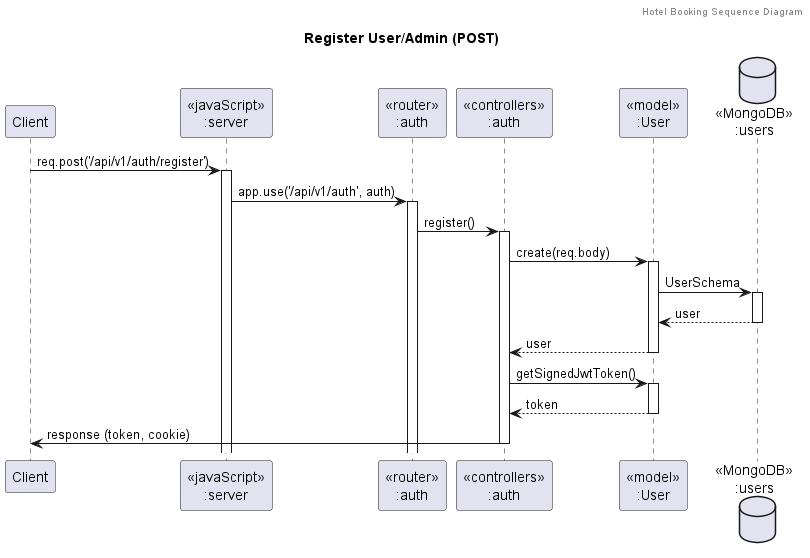

The diagram above was rendered by PlantUML. Its source (embedded in the PNG):
@startuml Register User/Admin (POST)
header Hotel Booking Sequence Diagram
title "Register User/Admin (POST)"

participant "Client" as client
participant "<<javaScript>>\n:server" as server
participant "<<router>>\n:auth" as routerAuth
participant "<<controllers>>\n:auth" as controllersAuth
participant "<<model>>\n:User" as modelUser
database "<<MongoDB>>\n:users" as Database

client->server ++:req.post('/api/v1/auth/register')
server->routerAuth ++:app.use('/api/v1/auth', auth)
routerAuth -> controllersAuth ++:register()

' Create User
controllersAuth->modelUser ++:create(req.body)
modelUser ->Database ++: UserSchema
Database --> modelUser --: user
controllersAuth <-- modelUser --:user

' Generate Token
controllersAuth->modelUser ++:getSignedJwtToken()
modelUser --> controllersAuth --: token

' Send Response with Cookie
controllersAuth->client --:response (token, cookie)

@enduml